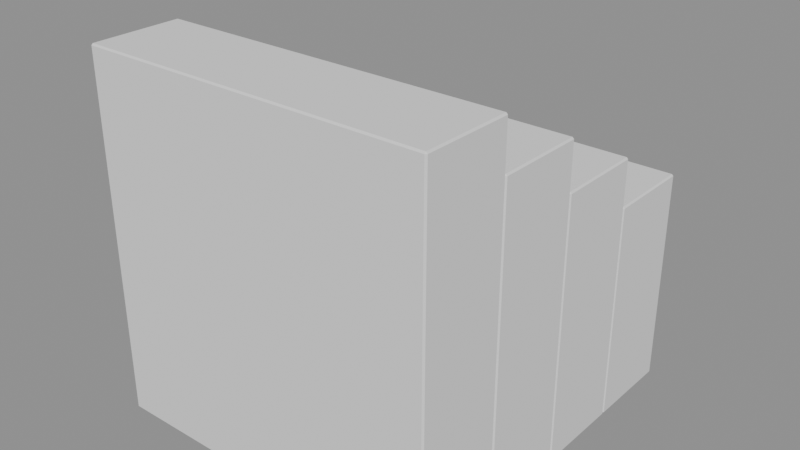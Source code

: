 # Source: EscadaB3.blend  (saved by Blender 5.2.45; exported with 4.5.12 LTS)
import bpy
from mathutils import Matrix  # noqa: F401  (used for matrix-valued properties, if any)

bpy.ops.wm.read_factory_settings(use_empty=True)
scene = bpy.context.scene
scene.name = 'Scene'

# ---- meshes
me_cube = bpy.data.meshes.new('Cube')
me_cube.from_pydata([(-0.695, -0.1825, -0.435), (-0.695, -0.1825, 0.435), (-0.695, 0.1825, -0.435), (-0.695, 0.1825, 0.435), (0.695, -0.1825, -0.435), (0.695, -0.1825, 0.435), (0.695, 0.1825, -0.435), (0.695, 0.1825, 0.435)], [], [(0, 1, 3, 2), (2, 3, 7, 6), (6, 7, 5, 4), (4, 5, 1, 0), (2, 6, 4, 0), (7, 3, 1, 5)])
_uv = me_cube.uv_layers.new(name='UVMap')
_uv.uv.foreach_set('vector', [0.375, 0.0, 0.625, 0.0, 0.625, 0.25, 0.375, 0.25, 0.375, 0.25, 0.625, 0.25, 0.625, 0.5, 0.375, 0.5, 0.375, 0.5, 0.625, 0.5, 0.625, 0.75, 0.375, 0.75, 0.375, 0.75, 0.625, 0.75, 0.625, 1.0, 0.375, 1.0, 0.125, 0.5, 0.375, 0.5, 0.375, 0.75, 0.125, 0.75, 0.625, 0.5, 0.875, 0.5, 0.875, 0.75, 0.625, 0.75])
me_cube.update()
me_cube_001 = bpy.data.meshes.new('Cube.001')
me_cube_001.from_pydata([(-0.695, -0.1825, -0.53), (-0.695, -0.1825, 0.53), (-0.695, 0.1825, -0.53), (-0.695, 0.1825, 0.53), (0.695, -0.1825, -0.53), (0.695, -0.1825, 0.53), (0.695, 0.1825, -0.53), (0.695, 0.1825, 0.53)], [], [(0, 1, 3, 2), (2, 3, 7, 6), (6, 7, 5, 4), (4, 5, 1, 0), (2, 6, 4, 0), (7, 3, 1, 5)])
_uv = me_cube_001.uv_layers.new(name='UVMap')
_uv.uv.foreach_set('vector', [0.375, 0.0, 0.625, 0.0, 0.625, 0.25, 0.375, 0.25, 0.375, 0.25, 0.625, 0.25, 0.625, 0.5, 0.375, 0.5, 0.375, 0.5, 0.625, 0.5, 0.625, 0.75, 0.375, 0.75, 0.375, 0.75, 0.625, 0.75, 0.625, 1.0, 0.375, 1.0, 0.125, 0.5, 0.375, 0.5, 0.375, 0.75, 0.125, 0.75, 0.625, 0.5, 0.875, 0.5, 0.875, 0.75, 0.625, 0.75])
me_cube_001.update()
me_cube_002 = bpy.data.meshes.new('Cube.002')
me_cube_002.from_pydata([(-0.695, -0.1825, -0.625), (-0.695, -0.1825, 0.625), (-0.695, 0.1825, -0.625), (-0.695, 0.1825, 0.625), (0.695, -0.1825, -0.625), (0.695, -0.1825, 0.625), (0.695, 0.1825, -0.625), (0.695, 0.1825, 0.625)], [], [(0, 1, 3, 2), (2, 3, 7, 6), (6, 7, 5, 4), (4, 5, 1, 0), (2, 6, 4, 0), (7, 3, 1, 5)])
_uv = me_cube_002.uv_layers.new(name='UVMap')
_uv.uv.foreach_set('vector', [0.375, 0.0, 0.625, 0.0, 0.625, 0.25, 0.375, 0.25, 0.375, 0.25, 0.625, 0.25, 0.625, 0.5, 0.375, 0.5, 0.375, 0.5, 0.625, 0.5, 0.625, 0.75, 0.375, 0.75, 0.375, 0.75, 0.625, 0.75, 0.625, 1.0, 0.375, 1.0, 0.125, 0.5, 0.375, 0.5, 0.375, 0.75, 0.125, 0.75, 0.625, 0.5, 0.875, 0.5, 0.875, 0.75, 0.625, 0.75])
me_cube_002.update()
me_cube_003 = bpy.data.meshes.new('Cube.003')
me_cube_003.from_pydata([(-0.695, -0.1825, -0.72), (-0.695, -0.1825, 0.72), (-0.695, 0.1825, -0.72), (-0.695, 0.1825, 0.72), (0.695, -0.1825, -0.72), (0.695, -0.1825, 0.72), (0.695, 0.1825, -0.72), (0.695, 0.1825, 0.72)], [], [(0, 1, 3, 2), (2, 3, 7, 6), (6, 7, 5, 4), (4, 5, 1, 0), (2, 6, 4, 0), (7, 3, 1, 5)])
_uv = me_cube_003.uv_layers.new(name='UVMap')
_uv.uv.foreach_set('vector', [0.375, 0.0, 0.625, 0.0, 0.625, 0.25, 0.375, 0.25, 0.375, 0.25, 0.625, 0.25, 0.625, 0.5, 0.375, 0.5, 0.375, 0.5, 0.625, 0.5, 0.625, 0.75, 0.375, 0.75, 0.375, 0.75, 0.625, 0.75, 0.625, 1.0, 0.375, 1.0, 0.125, 0.5, 0.375, 0.5, 0.375, 0.75, 0.125, 0.75, 0.625, 0.5, 0.875, 0.5, 0.875, 0.75, 0.625, 0.75])
me_cube_003.update()

# ---- objects
ob_piso_01 = bpy.data.objects.new('Piso 01', me_cube)
ob_piso_02 = bpy.data.objects.new('Piso 02', me_cube_001)
ob_piso_03 = bpy.data.objects.new('Piso 03', me_cube_002)
ob_piso_04 = bpy.data.objects.new('Piso 04', me_cube_003)

# ---- transforms, parenting, visibility, modifiers, constraints
ob_piso_01.location = (0.0, -0.1825, 0.315)
_m = ob_piso_01.modifiers.new('Arestas de pedra', 'BEVEL')
_m.width = 0.006
_m.width_pct = 0.006
ob_piso_02.location = (0.0, -0.5475, 0.41)
_m = ob_piso_02.modifiers.new('Arestas de pedra', 'BEVEL')
_m.width = 0.006
_m.width_pct = 0.006
ob_piso_03.location = (0.0, -0.9125, 0.505)
_m = ob_piso_03.modifiers.new('Arestas de pedra', 'BEVEL')
_m.width = 0.006
_m.width_pct = 0.006
ob_piso_04.location = (0.0, -1.278, 0.6)
_m = ob_piso_04.modifiers.new('Arestas de pedra', 'BEVEL')
_m.width = 0.006
_m.width_pct = 0.006

# ---- collection membership
scene.collection.objects.link(ob_piso_01)
scene.collection.objects.link(ob_piso_02)
scene.collection.objects.link(ob_piso_03)
scene.collection.objects.link(ob_piso_04)

# ---- scene / render settings (as saved in the file)
scene.frame_start = 1; scene.frame_end = 250; scene.frame_set(1)
scene.render.engine = 'BLENDER_EEVEE_NEXT'
scene.render.bake_bias = 0.0
scene.render.bake_samples = 0
scene.render.compositor_device = 'GPU'
scene.eevee.use_volume_custom_range = False
scene.eevee.fast_gi_thickness_near = 0.1
scene.eevee.fast_gi_thickness_far = 0.0
scene.eevee.ray_tracing_options.screen_trace_thickness = 0.1
bpy.context.view_layer.update()

# ---- added for rendering (the .blend has no active camera and no usable light): camera, sun + grey world if the file has none
cam_auto = bpy.data.cameras.new('AutoCamera')
cam_auto.lens = 50.0
cam_auto.sensor_width = 36.0
cam_auto.clip_end = 1000.0
ob_auto_camera = bpy.data.objects.new('AutoCamera', cam_auto)
scene.collection.objects.link(ob_auto_camera)
ob_auto_camera.location = (2.29211, -3.48053, 2.43369)
ob_auto_camera.rotation_euler = (1.09748, -7.21219e-08, 0.694738)
scene.camera = ob_auto_camera
light_auto_sun = bpy.data.lights.new('AutoSun', 'SUN')
light_auto_sun.energy = 3.0
light_auto_sun.angle = 0.0523599
ob_auto_sun = bpy.data.objects.new('AutoSun', light_auto_sun)
scene.collection.objects.link(ob_auto_sun)
ob_auto_sun.rotation_euler = (0.872665, 0.174533, 0.523599)
if scene.world is None:
    world_auto = bpy.data.worlds.new('AutoWorld')
    world_auto.color = (0.3, 0.3, 0.3)
    scene.world = world_auto
bpy.context.view_layer.update()
